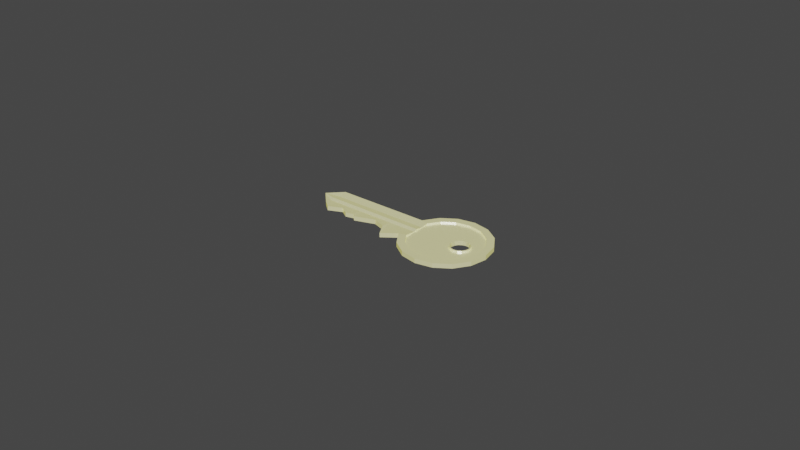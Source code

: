 # Source: key.blend  (saved by Blender 2.92.15; exported with 4.5.12 LTS)
import bpy
from mathutils import Matrix  # noqa: F401  (used for matrix-valued properties, if any)

bpy.ops.wm.read_factory_settings(use_empty=True)
scene = bpy.context.scene
scene.name = 'Scene'

# ---- collections
col_collection = bpy.data.collections.new('Collection'); scene.collection.children.link(col_collection)

# ---- materials (node trees are filled in below, after node groups)
mat_material_001 = bpy.data.materials.new('Material.001')
mat_material_001.use_transparent_shadow = False

# ---- material node trees
mat_material_001.use_nodes = True; mat_material_001.node_tree.nodes.clear()
_N = mat_material_001.node_tree.nodes; _L = mat_material_001.node_tree.links
n0 = _N.new('ShaderNodeBsdfPrincipled'); n0.name = 'Principled BSDF'; n0.location = (10, 300)
n0.distribution = 'GGX'
n0.subsurface_method = 'BURLEY'
n0.inputs[1].default_value = 0.5
n0.inputs[2].default_value = 0.3
n0.inputs[3].default_value = 1.45
n0.inputs[27].default_value = (0.1149, 0.1059, 0.0, 1.0)
n0.inputs[28].default_value = 2.5
n1 = _N.new('ShaderNodeOutputMaterial'); n1.name = 'Material Output'; n1.location = (300, 300)
_L.new(n0.outputs[0], n1.inputs[0])
n1.is_active_output = True

# ---- world
world_world = bpy.data.worlds.new('World'); scene.world = world_world
world_world.use_nodes = True; world_world.node_tree.nodes.clear()
_N = world_world.node_tree.nodes; _L = world_world.node_tree.links
n0 = _N.new('ShaderNodeOutputWorld'); n0.name = 'World Output'; n0.location = (300, 300)
n1 = _N.new('ShaderNodeBackground'); n1.name = 'Background'; n1.location = (10, 300)
n1.inputs[0].default_value = (0.05088, 0.05088, 0.05088, 1.0)
_L.new(n1.outputs[0], n0.inputs[0])
n0.is_active_output = True
world_world.color = (0.05088, 0.05088, 0.05088)
world_world.use_sun_shadow = False
world_world.sun_shadow_jitter_overblur = 0.0

# ---- meshes
me_cylinder = bpy.data.meshes.new('Cylinder')
me_cylinder.from_pydata([(-5.809e-10, 0.0249, -0.0004297), (-5.809e-10, 0.0249, 0.0004297), (0.00953, 0.02301, -0.0004235), (0.00953, 0.02301, 0.0004235), (0.01761, 0.01761, -0.0004183), (0.01761, 0.01761, 0.0004183), (0.02301, 0.00953, -0.0004148), (0.02301, 0.00953, 0.0004148), (0.0249, -1.35e-09, -0.0004136), (0.0249, -1.35e-09, 0.0004136), (0.02301, -0.00953, -0.0004148), (0.02301, -0.00953, 0.0004148), (0.01761, -0.01761, -0.0004183), (0.01761, -0.01761, 0.0004183), (0.00953, -0.02301, -0.0004235), (0.00953, -0.02301, 0.0004235), (3.717e-09, -0.0249, -0.0004297), (3.717e-09, -0.0249, 0.0004297), (-0.00953, -0.02301, -0.0004358), (-0.00953, -0.02301, 0.0004358), (-0.01761, -0.01761, -0.0004411), (-0.01761, -0.01761, 0.0004411), (-0.02272, -0.009963, -0.0004455), (-0.02272, -0.009963, 0.0004455), (-0.02272, 0.009963, -0.0004455), (-0.02272, 0.009963, 0.0004455), (-0.01761, 0.01761, -0.0004411), (-0.01761, 0.01761, 0.0004411), (-0.00953, 0.02301, -0.0004358), (-0.00953, 0.02301, 0.0004358), (-0.07221, 0.01148, -0.0015), (-0.07221, -0.01084, -0.0015), (-0.07221, 0.01148, 0.0015), (-0.07221, -0.01084, 0.0015), (-0.07794, 0.01148, 0.0015), (-0.07794, -0.00729, 0.0015), (-0.07794, 0.01148, -0.0015), (-0.07794, -0.00729, -0.0015), (-0.08721, 0.01148, 0.0015), (-0.08721, -0.01148, 0.0015), (-0.08721, -0.01148, -0.0015), (-0.08721, 0.01148, -0.0015), (-0.09251, 0.01148, -0.0015), (-0.09251, 0.01148, 0.0015), (-0.09251, -0.00729, 0.0015), (-0.09251, -0.00729, -0.0015), (-0.1022, 0.002453, 0.0012), (-0.1022, 0.002453, -0.0012), (-0.06665, -0.009421, 0.0015), (-0.06665, 0.01148, 0.0015), (-0.06665, -0.009421, -0.0015), (-0.06665, 0.01148, -0.0015), (-0.06445, -0.01148, 0.0015), (-0.06445, 0.01148, 0.0015), (-0.06445, -0.01148, -0.0015), (-0.06445, 0.01148, -0.0015), (-0.05079, -0.006722, 0.0015), (-0.05079, 0.01148, 0.0015), (-0.05079, -0.006722, -0.0015), (-0.05079, 0.01148, -0.0015), (-0.04203, -0.009705, 0.0015), (-0.04203, 0.01148, 0.0015), (-0.04203, -0.009705, -0.0015), (-0.04203, 0.01148, -0.0015), (-0.03706, -0.01851, 0.0015), (-0.03706, 0.01148, 0.0015), (-0.03706, -0.01851, -0.0015), (-0.03706, 0.01148, -0.0015), (-0.07794, 0.00492, 0.00075), (-0.02272, 0.004921, 0.0003045), (-0.02272, 0.004921, -0.0003045), (-0.07794, 0.00492, -0.00075), (-0.08721, 0.00492, 0.00075), (-0.08721, 0.00492, -0.00075), (-0.09251, 0.00492, 0.00075), (-0.09251, 0.00492, -0.00075), (-0.07221, 0.00492, -0.00075), (-0.07221, 0.00492, 0.00075), (-0.06665, 0.00492, 0.00075), (-0.06665, 0.00492, -0.00075), (-0.06445, 0.00492, -0.00075), (-0.06445, 0.00492, 0.00075), (-0.05079, 0.00492, 0.00075), (-0.05079, 0.00492, -0.00075), (-0.04203, 0.00492, -0.00075), (-0.04203, 0.00492, 0.00075), (-0.03706, 0.00492, 0.00075), (-0.03706, 0.00492, -0.00075), (-0.07794, -0.002619, 0.00075), (-0.02272, -0.002621, -0.0003045), (-0.08721, -0.002619, 0.00075), (-0.09251, -0.002619, 0.00075), (-0.07221, -0.002619, 0.00075), (-0.06665, -0.002619, 0.00075), (-0.06445, -0.002619, 0.00075), (-0.05079, -0.002619, 0.00075), (-0.04203, -0.002619, 0.00075), (-0.03706, -0.002619, 0.00075), (-0.02272, -0.002621, 0.0003045), (-0.07794, -0.002619, -0.00075), (-0.08721, -0.002619, -0.00075), (-0.09251, -0.002619, -0.00075), (-0.07221, -0.002619, -0.00075), (-0.06665, -0.002619, -0.00075), (-0.06445, -0.002619, -0.00075), (-0.05079, -0.002619, -0.00075), (-0.04203, -0.002619, -0.00075), (-0.03706, -0.002619, -0.00075), (-0.02272, 7.118e-05, -0.0004455), (-0.07794, 7.216e-05, -0.0015), (-0.08721, 7.216e-05, -0.0015), (-0.09251, 7.216e-05, -0.0015), (-0.07221, 7.216e-05, -0.0015), (-0.06665, 7.216e-05, -0.0015), (-0.06445, 7.216e-05, -0.0015), (-0.05079, 7.216e-05, -0.0015), (-0.04203, 7.216e-05, -0.0015), (-0.03706, 7.216e-05, -0.0015), (-0.07794, 7.216e-05, 0.0015), (-0.02272, 7.118e-05, 0.0004455), (-0.08721, 7.216e-05, 0.0015), (-0.09251, 7.216e-05, 0.0015), (-0.07221, 7.216e-05, 0.0015), (-0.06665, 7.216e-05, 0.0015), (-0.06445, 7.216e-05, 0.0015), (-0.05079, 7.216e-05, 0.0015), (-0.04203, 7.216e-05, 0.0015), (-0.03706, 7.216e-05, 0.0015), (0.01148, 0.02772, 0.0015), (0.0, 0.03, 0.0015), (0.02121, 0.02121, 0.0015), (0.02772, 0.01148, 0.0015), (0.03, -1.311e-09, 0.0015), (0.02772, -0.01148, 0.0015), (0.02121, -0.02121, 0.0015), (0.01148, -0.02772, 0.0015), (4.53e-09, -0.03, 0.0015), (-0.01148, -0.02772, 0.0015), (-0.02121, -0.02121, 0.0015), (-0.02772, -0.01148, 0.0015), (-0.02772, -0.002619, 0.00075), (-0.02121, 0.02121, 0.0015), (-0.02772, 0.01148, 0.0015), (-0.01148, 0.02772, 0.0015), (-0.02772, 0.00492, 0.00075), (-0.02772, 7.216e-05, 0.0015), (0.0, 0.03, -0.0015), (0.01148, 0.02772, -0.0015), (0.02121, 0.02121, -0.0015), (0.02772, 0.01148, -0.0015), (0.03, -1.311e-09, -0.0015), (0.02772, -0.01148, -0.0015), (0.02121, -0.02121, -0.0015), (0.01148, -0.02772, -0.0015), (4.53e-09, -0.03, -0.0015), (-0.01148, -0.02772, -0.0015), (-0.02121, -0.02121, -0.0015), (-0.02772, -0.01148, -0.0015), (-0.02772, 0.00492, -0.00075), (-0.02772, 0.01148, -0.0015), (-0.02121, 0.02121, -0.0015), (-0.01148, 0.02772, -0.0015), (-0.02772, 7.216e-05, -0.0015), (-0.02772, -0.002619, -0.00075), (-5.809e-10, 0.0249, -0.0015), (0.00953, 0.02301, -0.001494), (0.01761, 0.01761, -0.001489), (0.02301, 0.00953, -0.001485), (0.0249, -1.35e-09, -0.001484), (0.02301, -0.00953, -0.001485), (0.01761, -0.01761, -0.001489), (0.00953, -0.02301, -0.001494), (3.717e-09, -0.0249, -0.0015), (-0.00953, -0.02301, -0.001506), (-0.01761, -0.01761, -0.001511), (-0.02272, -0.009963, -0.001516), (-0.02272, 0.004921, -0.0007658), (-0.02272, 0.009963, -0.001516), (-0.01761, 0.01761, -0.001511), (-0.00953, 0.02301, -0.001506), (-0.02272, 7.118e-05, -0.001516), (-0.02272, -0.002621, -0.0007658), (0.00953, 0.02301, 0.001494), (-5.809e-10, 0.0249, 0.0015), (0.01761, 0.01761, 0.001489), (0.02301, 0.00953, 0.001485), (0.0249, -1.35e-09, 0.001484), (0.02301, -0.00953, 0.001485), (0.01761, -0.01761, 0.001489), (0.00953, -0.02301, 0.001494), (3.717e-09, -0.0249, 0.0015), (-0.00953, -0.02301, 0.001506), (-0.01761, -0.01761, 0.001511), (-0.02272, -0.009963, 0.001516), (-0.02272, -0.002621, 0.0007658), (-0.01761, 0.01761, 0.001511), (-0.02272, 0.009963, 0.001516), (-0.00953, 0.02301, 0.001506), (-0.02272, 0.004921, 0.0007658), (-0.02272, 7.118e-05, 0.001516), (0.01093, 0.007035, -0.0004229), (0.01093, 0.007035, 0.0004229), (0.01362, 0.006499, -0.0004211), (0.01362, 0.006499, 0.0004211), (0.0159, 0.004974, -0.0004196), (0.0159, 0.004974, 0.0004196), (0.01743, 0.002692, -0.0004186), (0.01743, 0.002692, 0.0004186), (0.01796, -3.075e-10, -0.0004182), (0.01796, -3.075e-10, 0.0004182), (0.01743, -0.002692, -0.0004186), (0.01743, -0.002692, 0.0004186), (0.0159, -0.004974, -0.0004196), (0.0159, -0.004974, 0.0004196), (0.01362, -0.006499, -0.0004211), (0.01362, -0.006499, 0.0004211), (0.01093, -0.007035, -0.0004229), (0.01093, -0.007035, 0.0004229), (0.008234, -0.006499, -0.0004247), (0.008234, -0.006499, 0.0004247), (0.005952, -0.004974, -0.0004263), (0.005952, -0.004974, 0.0004263), (0.004427, -0.002692, -0.0004273), (0.004427, -0.002692, 0.0004273), (0.003891, 8.389e-11, -0.0004277), (0.003891, 8.389e-11, 0.0004277), (0.004427, 0.002692, -0.0004273), (0.004427, 0.002692, 0.0004273), (0.005952, 0.004974, -0.0004263), (0.005952, 0.004974, 0.0004263), (0.008234, 0.006499, -0.0004247), (0.008234, 0.006499, 0.0004247), (0.01093, 0.006335, -0.0004229), (0.01093, 0.006335, 0.0004229), (0.01335, 0.005853, -0.0004211), (0.01335, 0.005853, 0.0004211), (0.01541, 0.004479, -0.0004196), (0.01541, 0.004479, 0.0004196), (0.01678, 0.002424, -0.0004186), (0.01678, 0.002424, 0.0004186), (0.01726, -3.143e-10, -0.0004182), (0.01726, -3.143e-10, 0.0004182), (0.01678, -0.002424, -0.0004186), (0.01678, -0.002424, 0.0004186), (0.01541, -0.004479, -0.0004196), (0.01541, -0.004479, 0.0004196), (0.01335, -0.005853, -0.0004211), (0.01335, -0.005853, 0.0004211), (0.01093, -0.006335, -0.0004229), (0.01093, -0.006335, 0.0004229), (0.008502, -0.005853, -0.0004247), (0.008502, -0.005853, 0.0004247), (0.006447, -0.004479, -0.0004263), (0.006447, -0.004479, 0.0004263), (0.005073, -0.002424, -0.0004273), (0.005073, -0.002424, 0.0004273), (0.004591, 2.295e-11, -0.0004277), (0.004591, 2.295e-11, 0.0004277), (0.005073, 0.002424, -0.0004273), (0.005073, 0.002424, 0.0004273), (0.006447, 0.004479, -0.0004263), (0.006447, 0.004479, 0.0004263), (0.008502, 0.005853, -0.0004247), (0.008502, 0.005853, 0.0004247), (0.01093, 0.007035, 0.001493), (0.01362, 0.006499, 0.001491), (0.0159, 0.004974, 0.00149), (0.01743, 0.002692, 0.001489), (0.01796, -3.238e-10, 0.001489), (0.01743, -0.002692, 0.001489), (0.0159, -0.004974, 0.00149), (0.01362, -0.006499, 0.001491), (0.01093, -0.007035, 0.001493), (0.008234, -0.006499, 0.001495), (0.005952, -0.004974, 0.001497), (0.004427, -0.002692, 0.001498), (0.003892, 6.761e-11, 0.001498), (0.004427, 0.002692, 0.001498), (0.005952, 0.004974, 0.001497), (0.008234, 0.006499, 0.001495), (0.01093, 0.006335, 0.001493), (0.01335, 0.005853, 0.001491), (0.01541, 0.004479, 0.00149), (0.01678, 0.002424, 0.001489), (0.01726, -3.305e-10, 0.001489), (0.01678, -0.002424, 0.001489), (0.01541, -0.004479, 0.00149), (0.01335, -0.005853, 0.001491), (0.01093, -0.006335, 0.001493), (0.008502, -0.005853, 0.001495), (0.006447, -0.004479, 0.001497), (0.005074, -0.002424, 0.001498), (0.004592, 6.67e-12, 0.001498), (0.005074, 0.002424, 0.001498), (0.006447, 0.004479, 0.001497), (0.008502, 0.005853, 0.001495), (0.01093, 0.007035, -0.001493), (0.01362, 0.006499, -0.001491), (0.0159, 0.004974, -0.00149), (0.01743, 0.002692, -0.001489), (0.01796, -3.243e-10, -0.001489), (0.01743, -0.002692, -0.001489), (0.0159, -0.004974, -0.00149), (0.01362, -0.006499, -0.001491), (0.01093, -0.007035, -0.001493), (0.008234, -0.006499, -0.001495), (0.005952, -0.004974, -0.001497), (0.004427, -0.002692, -0.001498), (0.003892, 6.707e-11, -0.001498), (0.004427, 0.002692, -0.001498), (0.005952, 0.004974, -0.001497), (0.008234, 0.006499, -0.001495), (0.01093, 0.006335, -0.001493), (0.01335, 0.005853, -0.001491), (0.01541, 0.004479, -0.00149), (0.01678, 0.002424, -0.001489), (0.01726, -3.311e-10, -0.001489), (0.01678, -0.002424, -0.001489), (0.01541, -0.004479, -0.00149), (0.01335, -0.005853, -0.001491), (0.01093, -0.006335, -0.001493), (0.008502, -0.005853, -0.001495), (0.006447, -0.004479, -0.001497), (0.005074, -0.002424, -0.001498), (0.004592, 6.127e-12, -0.001498), (0.005074, 0.002424, -0.001498), (0.006447, 0.004479, -0.001497), (0.008502, 0.005853, -0.001495)], [], [(146, 129, 128, 147), (147, 128, 130, 148), (148, 130, 131, 149), (149, 131, 132, 150), (150, 132, 133, 151), (151, 133, 134, 152), (152, 134, 135, 153), (153, 135, 136, 154), (154, 136, 137, 155), (155, 137, 138, 156), (156, 138, 139, 157), (34, 36, 41, 38), (37, 35, 39, 40), (159, 142, 141, 160), (160, 141, 143, 161), (161, 143, 129, 146), (72, 38, 43, 74), (100, 40, 45, 101), (38, 41, 42, 43), (45, 44, 46, 47), (74, 43, 46), (101, 45, 47), (43, 42, 47, 46), (40, 39, 44, 45), (99, 37, 40, 100), (68, 34, 38, 72), (77, 32, 34, 68), (102, 31, 37, 99), (31, 33, 35, 37), (32, 30, 36, 34), (49, 51, 30, 32), (50, 48, 33, 31), (103, 50, 31, 102), (78, 49, 32, 77), (81, 53, 49, 78), (104, 54, 50, 103), (54, 52, 48, 50), (53, 55, 51, 49), (57, 59, 55, 53), (58, 56, 52, 54), (105, 58, 54, 104), (82, 57, 53, 81), (85, 61, 57, 82), (106, 62, 58, 105), (62, 60, 56, 58), (61, 63, 59, 57), (65, 67, 63, 61), (66, 64, 60, 62), (107, 66, 62, 106), (86, 65, 61, 85), (144, 142, 65, 86), (163, 157, 66, 107), (157, 139, 64, 66), (142, 159, 67, 65), (159, 158, 87, 67), (145, 144, 86, 127), (127, 86, 85, 126), (67, 87, 84, 63), (63, 84, 83, 59), (126, 85, 82, 125), (125, 82, 81, 124), (59, 83, 80, 55), (55, 80, 79, 51), (124, 81, 78, 123), (123, 78, 77, 122), (51, 79, 76, 30), (30, 76, 71, 36), (122, 77, 68, 118), (118, 68, 72, 120), (36, 71, 73, 41), (42, 75, 47), (121, 74, 46), (41, 73, 75, 42), (120, 72, 74, 121), (39, 90, 91, 44), (44, 91, 46), (35, 88, 90, 39), (33, 92, 88, 35), (48, 93, 92, 33), (52, 94, 93, 48), (56, 95, 94, 52), (60, 96, 95, 56), (64, 97, 96, 60), (139, 140, 97, 64), (162, 163, 107, 117), (117, 107, 106, 116), (116, 106, 105, 115), (115, 105, 104, 114), (114, 104, 103, 113), (113, 103, 102, 112), (112, 102, 99, 109), (109, 99, 100, 110), (111, 101, 47), (110, 100, 101, 111), (73, 110, 111, 75), (75, 111, 47), (71, 109, 110, 73), (76, 112, 109, 71), (79, 113, 112, 76), (80, 114, 113, 79), (83, 115, 114, 80), (84, 116, 115, 83), (87, 117, 116, 84), (158, 162, 117, 87), (90, 120, 121, 91), (91, 121, 46), (88, 118, 120, 90), (92, 122, 118, 88), (93, 123, 122, 92), (94, 124, 123, 93), (95, 125, 124, 94), (96, 126, 125, 95), (97, 127, 126, 96), (140, 145, 127, 97), (183, 182, 128, 129), (182, 184, 130, 128), (184, 185, 131, 130), (185, 186, 132, 131), (186, 187, 133, 132), (187, 188, 134, 133), (188, 189, 135, 134), (189, 190, 136, 135), (190, 191, 137, 136), (191, 192, 138, 137), (192, 193, 139, 138), (193, 194, 140, 139), (196, 195, 141, 142), (195, 197, 143, 141), (197, 183, 129, 143), (198, 196, 142, 144), (194, 199, 145, 140), (199, 198, 144, 145), (165, 164, 146, 147), (166, 165, 147, 148), (167, 166, 148, 149), (168, 167, 149, 150), (169, 168, 150, 151), (170, 169, 151, 152), (171, 170, 152, 153), (172, 171, 153, 154), (173, 172, 154, 155), (174, 173, 155, 156), (175, 174, 156, 157), (177, 176, 158, 159), (178, 177, 159, 160), (179, 178, 160, 161), (164, 179, 161, 146), (176, 180, 162, 158), (181, 175, 157, 163), (180, 181, 163, 162), (2, 0, 164, 165), (4, 2, 165, 166), (6, 4, 166, 167), (8, 6, 167, 168), (10, 8, 168, 169), (12, 10, 169, 170), (14, 12, 170, 171), (16, 14, 171, 172), (18, 16, 172, 173), (20, 18, 173, 174), (22, 20, 174, 175), (24, 69, 176, 177), (26, 24, 177, 178), (28, 26, 178, 179), (0, 28, 179, 164), (69, 108, 180, 176), (98, 22, 175, 181), (108, 98, 181, 180), (1, 3, 182, 183), (3, 5, 184, 182), (5, 7, 185, 184), (7, 9, 186, 185), (9, 11, 187, 186), (11, 13, 188, 187), (13, 15, 189, 188), (15, 17, 190, 189), (17, 19, 191, 190), (19, 21, 192, 191), (21, 23, 193, 192), (23, 89, 194, 193), (25, 27, 195, 196), (27, 29, 197, 195), (29, 1, 183, 197), (70, 25, 196, 198), (89, 119, 199, 194), (119, 70, 198, 199), (254, 252, 322, 323), (261, 263, 295, 294), (229, 227, 277, 278), (211, 209, 268, 269), (203, 201, 264, 265), (251, 253, 290, 289), (236, 234, 313, 314), (252, 250, 321, 322), (234, 232, 312, 313), (244, 242, 317, 318), (226, 228, 310, 309), (219, 217, 272, 273), (259, 261, 294, 293), (208, 210, 301, 300), (241, 243, 285, 284), (233, 235, 281, 280), (205, 7, 5, 3, 1, 29, 27, 25, 70, 119, 89, 23, 21, 19, 17, 15, 13, 11, 9, 209, 211, 213, 215, 217, 219, 221, 223, 225, 227, 229, 231, 201, 203), (209, 9, 7, 205, 207), (204, 6, 8, 208, 206), (8, 10, 12, 14, 16, 18, 20, 22, 98, 108, 69, 24, 26, 28, 0, 2, 4, 6, 204, 202, 200, 230, 228, 226, 224, 222, 220, 218, 216, 214, 212, 210, 208), (234, 235, 233, 232), (235, 234, 236, 237), (236, 238, 239, 237), (240, 241, 239, 238), (240, 242, 243, 241), (242, 244, 245, 243), (244, 246, 247, 245), (248, 249, 247, 246), (248, 250, 251, 249), (252, 253, 251, 250), (253, 252, 254, 255), (255, 254, 256, 257), (258, 259, 257, 256), (259, 258, 260, 261), (262, 263, 261, 260), (263, 262, 232, 233), (224, 226, 309, 308), (206, 208, 300, 299), (249, 251, 289, 288), (216, 218, 305, 304), (260, 258, 325, 326), (227, 225, 276, 277), (242, 240, 316, 317), (214, 216, 304, 303), (258, 256, 324, 325), (209, 207, 267, 268), (217, 215, 271, 272), (257, 259, 293, 292), (240, 238, 315, 316), (250, 248, 320, 321), (239, 241, 284, 283), (225, 223, 275, 276), (274, 273, 289, 290), (278, 277, 293, 294), (269, 268, 284, 285), (265, 264, 280, 281), (273, 272, 288, 289), (277, 276, 292, 293), (268, 267, 283, 284), (272, 271, 287, 288), (276, 275, 291, 292), (279, 278, 294, 295), (270, 269, 285, 286), (266, 265, 281, 282), (275, 274, 290, 291), (264, 279, 295, 280), (271, 270, 286, 287), (267, 266, 282, 283), (221, 219, 273, 274), (243, 245, 286, 285), (231, 229, 278, 279), (235, 237, 282, 281), (253, 255, 291, 290), (213, 211, 269, 270), (263, 233, 280, 295), (245, 247, 287, 286), (205, 203, 265, 266), (223, 221, 274, 275), (201, 231, 279, 264), (237, 239, 283, 282), (255, 257, 292, 291), (215, 213, 270, 271), (247, 249, 288, 287), (207, 205, 266, 267), (301, 302, 318, 317), (309, 310, 326, 325), (300, 301, 317, 316), (308, 309, 325, 324), (299, 300, 316, 315), (304, 305, 321, 320), (303, 304, 320, 319), (296, 297, 313, 312), (305, 306, 322, 321), (297, 298, 314, 313), (306, 307, 323, 322), (310, 311, 327, 326), (302, 303, 319, 318), (311, 296, 312, 327), (298, 299, 315, 314), (307, 308, 324, 323), (210, 212, 302, 301), (200, 202, 297, 296), (262, 260, 326, 327), (218, 220, 306, 305), (246, 244, 318, 319), (202, 204, 298, 297), (232, 262, 327, 312), (220, 222, 307, 306), (228, 230, 311, 310), (238, 236, 314, 315), (256, 254, 323, 324), (212, 214, 303, 302), (230, 200, 296, 311), (204, 206, 299, 298), (222, 224, 308, 307), (248, 246, 319, 320)])
_uv = me_cylinder.uv_layers.new(name='UVMap')
_uv.uv.foreach_set('vector', [1.0, 0.5, 1.0, 1.0, 0.9375, 1.0, 0.9375, 0.5, 0.9375, 0.5, 0.9375, 1.0, 0.875, 1.0, 0.875, 0.5, 0.875, 0.5, 0.875, 1.0, 0.8125, 1.0, 0.8125, 0.5, 0.8125, 0.5, 0.8125, 1.0, 0.75, 1.0, 0.75, 0.5, 0.75, 0.5, 0.75, 1.0, 0.6875, 1.0, 0.6875, 0.5, 0.6875, 0.5, 0.6875, 1.0, 0.625, 1.0, 0.625, 0.5, 0.625, 0.5, 0.625, 1.0, 0.5625, 1.0, 0.5625, 0.5, 0.5625, 0.5, 0.5625, 1.0, 0.5, 1.0, 0.5, 0.5, 0.5, 0.5, 0.5, 1.0, 0.4375, 1.0, 0.4375, 0.5, 0.4375, 0.5, 0.4375, 1.0, 0.375, 1.0, 0.375, 0.5, 0.375, 0.5, 0.375, 1.0, 0.3125, 1.0, 0.3125, 0.5, 0.1875, 1.0, 0.1875, 0.5, 0.1875, 0.5, 0.1875, 1.0, 0.3125, 0.5, 0.3125, 1.0, 0.3125, 1.0, 0.3125, 0.5, 0.1875, 0.5, 0.1875, 1.0, 0.125, 1.0, 0.125, 0.5, 0.125, 0.5, 0.125, 1.0, 0.0625, 1.0, 0.0625, 0.5, 0.0625, 0.5, 0.0625, 1.0, 0.0, 1.0, 0.0, 0.5, 0.02827, 0.2894, 0.02827, 0.3418, 0.02827, 0.3418, 0.02827, 0.2894, 0.5283, 0.1972, 0.5283, 0.1582, 0.5283, 0.1582, 0.5281, 0.1964, 0.1875, 1.0, 0.1875, 0.5, 0.1875, 0.5, 0.1875, 1.0, 0.3125, 0.5, 0.3125, 1.0, 0.3125, 1.0, 0.3125, 0.5, 0.02827, 0.2894, 0.02827, 0.3418, 0.02827, 0.2894, 0.5281, 0.1964, 0.5283, 0.1582, 0.5268, 0.1912, 0.1875, 1.0, 0.1875, 0.5, 0.1875, 0.5, 0.1875, 1.0, 0.3125, 0.5, 0.3125, 1.0, 0.3125, 1.0, 0.3125, 0.5, 0.5283, 0.1972, 0.5283, 0.1582, 0.5283, 0.1582, 0.5283, 0.1972, 0.02827, 0.2894, 0.02827, 0.3418, 0.02827, 0.3418, 0.02827, 0.2894, 0.02827, 0.2894, 0.02827, 0.3418, 0.02827, 0.3418, 0.02827, 0.2894, 0.5283, 0.1972, 0.5283, 0.1582, 0.5283, 0.1582, 0.5283, 0.1972, 0.3125, 0.5, 0.3125, 1.0, 0.3125, 1.0, 0.3125, 0.5, 0.1875, 1.0, 0.1875, 0.5, 0.1875, 0.5, 0.1875, 1.0, 0.1875, 1.0, 0.1875, 0.5, 0.1875, 0.5, 0.1875, 1.0, 0.3125, 0.5, 0.3125, 1.0, 0.3125, 1.0, 0.3125, 0.5, 0.5283, 0.1972, 0.5283, 0.1582, 0.5283, 0.1582, 0.5283, 0.1972, 0.02827, 0.2894, 0.02827, 0.3418, 0.02827, 0.3418, 0.02827, 0.2894, 0.02827, 0.2894, 0.02827, 0.3418, 0.02827, 0.3418, 0.02827, 0.2894, 0.5283, 0.1972, 0.5283, 0.1582, 0.5283, 0.1582, 0.5283, 0.1972, 0.3125, 0.5, 0.3125, 1.0, 0.3125, 1.0, 0.3125, 0.5, 0.1875, 1.0, 0.1875, 0.5, 0.1875, 0.5, 0.1875, 1.0, 0.1875, 1.0, 0.1875, 0.5, 0.1875, 0.5, 0.1875, 1.0, 0.3125, 0.5, 0.3125, 1.0, 0.3125, 1.0, 0.3125, 0.5, 0.5283, 0.1972, 0.5283, 0.1582, 0.5283, 0.1582, 0.5283, 0.1972, 0.02827, 0.2894, 0.02827, 0.3418, 0.02827, 0.3418, 0.02827, 0.2894, 0.02827, 0.2894, 0.02827, 0.3418, 0.02827, 0.3418, 0.02827, 0.2894, 0.5283, 0.1972, 0.5283, 0.1582, 0.5283, 0.1582, 0.5283, 0.1972, 0.3125, 0.5, 0.3125, 1.0, 0.3125, 1.0, 0.3125, 0.5, 0.1875, 1.0, 0.1875, 0.5, 0.1875, 0.5, 0.1875, 1.0, 0.1875, 1.0, 0.1875, 0.5, 0.1875, 0.5, 0.1875, 1.0, 0.3125, 0.5, 0.3125, 1.0, 0.3125, 1.0, 0.3125, 0.5, 0.5283, 0.1972, 0.5283, 0.1582, 0.5283, 0.1582, 0.5283, 0.1972, 0.02827, 0.2894, 0.02827, 0.3418, 0.02827, 0.3418, 0.02827, 0.2894, 0.02827, 0.2894, 0.02827, 0.3418, 0.02827, 0.3418, 0.02827, 0.2894, 0.5283, 0.1972, 0.5283, 0.1582, 0.5283, 0.1582, 0.5283, 0.1972, 0.3125, 0.5, 0.3125, 1.0, 0.3125, 1.0, 0.3125, 0.5, 0.1875, 1.0, 0.1875, 0.5, 0.1875, 0.5, 0.1875, 1.0, 0.5283, 0.3418, 0.5283, 0.2894, 0.5283, 0.2894, 0.5283, 0.3418, 0.02827, 0.2506, 0.02827, 0.2894, 0.02827, 0.2894, 0.02827, 0.2506, 0.02827, 0.2506, 0.02827, 0.2894, 0.02827, 0.2894, 0.02827, 0.2506, 0.5283, 0.3418, 0.5283, 0.2894, 0.5283, 0.2894, 0.5283, 0.3418, 0.5283, 0.3418, 0.5283, 0.2894, 0.5283, 0.2894, 0.5283, 0.3418, 0.02827, 0.2506, 0.02827, 0.2894, 0.02827, 0.2894, 0.02827, 0.2506, 0.02827, 0.2506, 0.02827, 0.2894, 0.02827, 0.2894, 0.02827, 0.2506, 0.5283, 0.3418, 0.5283, 0.2894, 0.5283, 0.2894, 0.5283, 0.3418, 0.5283, 0.3418, 0.5283, 0.2894, 0.5283, 0.2894, 0.5283, 0.3418, 0.02827, 0.2506, 0.02827, 0.2894, 0.02827, 0.2894, 0.02827, 0.2506, 0.02827, 0.2506, 0.02827, 0.2894, 0.02827, 0.2894, 0.02827, 0.2506, 0.5283, 0.3418, 0.5283, 0.2894, 0.5283, 0.2894, 0.5283, 0.3418, 0.5283, 0.3418, 0.5283, 0.2894, 0.5283, 0.2894, 0.5283, 0.3418, 0.02827, 0.2506, 0.02827, 0.2894, 0.02827, 0.2894, 0.02827, 0.2506, 0.02827, 0.2506, 0.02827, 0.2894, 0.02827, 0.2894, 0.02827, 0.2506, 0.5283, 0.3418, 0.5283, 0.2894, 0.5283, 0.2894, 0.5283, 0.3418, 0.5283, 0.3418, 0.5283, 0.2894, 0.5283, 0.3418, 0.02827, 0.2506, 0.02827, 0.2894, 0.02827, 0.2506, 0.5283, 0.3418, 0.5283, 0.2894, 0.5283, 0.2894, 0.5283, 0.3418, 0.02827, 0.2506, 0.02827, 0.2894, 0.02827, 0.2894, 0.02827, 0.2506, 0.02827, 0.1582, 0.02827, 0.1972, 0.02827, 0.1972, 0.02827, 0.1582, 0.02827, 0.1582, 0.02827, 0.1972, 0.02827, 0.1582, 0.02827, 0.1582, 0.02827, 0.1972, 0.02827, 0.1972, 0.02827, 0.1582, 0.02827, 0.1582, 0.02827, 0.1972, 0.02827, 0.1972, 0.02827, 0.1582, 0.02827, 0.1582, 0.02827, 0.1972, 0.02827, 0.1972, 0.02827, 0.1582, 0.02827, 0.1582, 0.02827, 0.1972, 0.02827, 0.1972, 0.02827, 0.1582, 0.02827, 0.1582, 0.02827, 0.1972, 0.02827, 0.1972, 0.02827, 0.1582, 0.02827, 0.1582, 0.02827, 0.1972, 0.02827, 0.1972, 0.02827, 0.1582, 0.02827, 0.1582, 0.02827, 0.1972, 0.02827, 0.1972, 0.02827, 0.1582, 0.02827, 0.1582, 0.02827, 0.1972, 0.02827, 0.1972, 0.02827, 0.1582, 0.5283, 0.2506, 0.5283, 0.1972, 0.5283, 0.1972, 0.5283, 0.2506, 0.5283, 0.2506, 0.5283, 0.1972, 0.5283, 0.1972, 0.5283, 0.2506, 0.5283, 0.2506, 0.5283, 0.1972, 0.5283, 0.1972, 0.5283, 0.2506, 0.5283, 0.2506, 0.5283, 0.1972, 0.5283, 0.1972, 0.5283, 0.2506, 0.5283, 0.2506, 0.5283, 0.1972, 0.5283, 0.1972, 0.5283, 0.2506, 0.5283, 0.2506, 0.5283, 0.1972, 0.5283, 0.1972, 0.5283, 0.2506, 0.5283, 0.2506, 0.5283, 0.1972, 0.5283, 0.1972, 0.5283, 0.2506, 0.5283, 0.2506, 0.5283, 0.1972, 0.5283, 0.1972, 0.5283, 0.2506, 0.5283, 0.2505, 0.5281, 0.1964, 0.5321, 0.2665, 0.5283, 0.2506, 0.5283, 0.1972, 0.5281, 0.1964, 0.5283, 0.2505, 0.5283, 0.2894, 0.5283, 0.2506, 0.5283, 0.2505, 0.5283, 0.2894, 0.5283, 0.2894, 0.5283, 0.2505, 0.5347, 0.3158, 0.5283, 0.2894, 0.5283, 0.2506, 0.5283, 0.2506, 0.5283, 0.2894, 0.5283, 0.2894, 0.5283, 0.2506, 0.5283, 0.2506, 0.5283, 0.2894, 0.5283, 0.2894, 0.5283, 0.2506, 0.5283, 0.2506, 0.5283, 0.2894, 0.5283, 0.2894, 0.5283, 0.2506, 0.5283, 0.2506, 0.5283, 0.2894, 0.5283, 0.2894, 0.5283, 0.2506, 0.5283, 0.2506, 0.5283, 0.2894, 0.5283, 0.2894, 0.5283, 0.2506, 0.5283, 0.2506, 0.5283, 0.2894, 0.5283, 0.2894, 0.5283, 0.2506, 0.5283, 0.2506, 0.5283, 0.2894, 0.5283, 0.2894, 0.5283, 0.2506, 0.5283, 0.2506, 0.5283, 0.2894, 0.02827, 0.1972, 0.02827, 0.2506, 0.02827, 0.2506, 0.02827, 0.1972, 0.02827, 0.1972, 0.02827, 0.2506, 0.02827, 0.1972, 0.02827, 0.1972, 0.02827, 0.2506, 0.02827, 0.2506, 0.02827, 0.1972, 0.02827, 0.1972, 0.02827, 0.2506, 0.02827, 0.2506, 0.02827, 0.1972, 0.02827, 0.1972, 0.02827, 0.2506, 0.02827, 0.2506, 0.02827, 0.1972, 0.02827, 0.1972, 0.02827, 0.2506, 0.02827, 0.2506, 0.02827, 0.1972, 0.02827, 0.1972, 0.02827, 0.2506, 0.02827, 0.2506, 0.02827, 0.1972, 0.02827, 0.1972, 0.02827, 0.2506, 0.02827, 0.2506, 0.02827, 0.1972, 0.02827, 0.1972, 0.02827, 0.2506, 0.02827, 0.2506, 0.02827, 0.1972, 0.02827, 0.1972, 0.02827, 0.2506, 0.02827, 0.2506, 0.02827, 0.1972, 0.25, 0.4491, 0.3262, 0.4339, 0.3418, 0.4717, 0.25, 0.49, 0.3262, 0.4339, 0.3909, 0.3908, 0.4197, 0.4197, 0.3418, 0.4717, 0.3909, 0.3908, 0.4341, 0.3261, 0.4717, 0.3418, 0.4197, 0.4197, 0.4341, 0.3261, 0.4492, 0.2499, 0.49, 0.25, 0.4717, 0.3418, 0.4492, 0.2499, 0.4341, 0.1736, 0.4717, 0.1582, 0.49, 0.25, 0.4341, 0.1736, 0.3909, 0.109, 0.4197, 0.08029, 0.4717, 0.1582, 0.3909, 0.109, 0.3262, 0.06578, 0.3418, 0.02827, 0.4197, 0.08029, 0.3262, 0.06578, 0.25, 0.05056, 0.25, 0.01, 0.3418, 0.02827, 0.25, 0.05056, 0.1738, 0.0656, 0.1582, 0.02827, 0.25, 0.01, 0.1738, 0.0656, 0.1091, 0.1083, 0.08029, 0.08029, 0.1582, 0.02827, 0.1091, 0.1083, 0.06827, 0.1654, 0.02827, 0.1582, 0.08029, 0.08029, 0.06827, 0.1654, 0.06826, 0.2186, 0.02827, 0.1972, 0.02827, 0.1582, 0.06827, 0.3292, 0.1091, 0.3906, 0.08029, 0.4197, 0.02827, 0.3418, 0.1091, 0.3906, 0.1738, 0.4339, 0.1582, 0.4717, 0.08029, 0.4197, 0.1738, 0.4339, 0.25, 0.4491, 0.25, 0.49, 0.1582, 0.4717, 0.06826, 0.2877, 0.06827, 0.3292, 0.02827, 0.3418, 0.02827, 0.2894, 0.06826, 0.2186, 0.06828, 0.244, 0.02827, 0.2506, 0.02827, 0.1972, 0.06828, 0.244, 0.06826, 0.2877, 0.02827, 0.2894, 0.02827, 0.2506, 0.8262, 0.4339, 0.75, 0.4491, 0.75, 0.49, 0.8418, 0.4717, 0.8909, 0.3908, 0.8262, 0.4339, 0.8418, 0.4717, 0.9197, 0.4197, 0.9341, 0.3261, 0.8909, 0.3908, 0.9197, 0.4197, 0.9717, 0.3418, 0.9492, 0.2499, 0.9341, 0.3261, 0.9717, 0.3418, 0.99, 0.25, 0.9341, 0.1736, 0.9492, 0.2499, 0.99, 0.25, 0.9717, 0.1582, 0.8909, 0.109, 0.9341, 0.1736, 0.9717, 0.1582, 0.9197, 0.08029, 0.8262, 0.06578, 0.8909, 0.109, 0.9197, 0.08029, 0.8418, 0.02827, 0.75, 0.05056, 0.8262, 0.06578, 0.8418, 0.02827, 0.75, 0.01, 0.6738, 0.0656, 0.75, 0.05056, 0.75, 0.01, 0.6582, 0.02827, 0.6091, 0.1083, 0.6738, 0.0656, 0.6582, 0.02827, 0.5803, 0.08029, 0.5683, 0.1654, 0.6091, 0.1083, 0.5803, 0.08029, 0.5283, 0.1582, 0.5683, 0.3292, 0.5683, 0.2877, 0.5283, 0.2894, 0.5283, 0.3418, 0.6091, 0.3906, 0.5683, 0.3292, 0.5283, 0.3418, 0.5803, 0.4197, 0.6738, 0.4339, 0.6091, 0.3906, 0.5803, 0.4197, 0.6582, 0.4717, 0.75, 0.4491, 0.6738, 0.4339, 0.6582, 0.4717, 0.75, 0.49, 0.5683, 0.2877, 0.5683, 0.244, 0.5283, 0.2506, 0.5283, 0.2894, 0.5683, 0.2186, 0.5683, 0.1654, 0.5283, 0.1582, 0.5283, 0.1972, 0.5683, 0.244, 0.5683, 0.2186, 0.5283, 0.1972, 0.5283, 0.2506, 0.8262, 0.4339, 0.75, 0.4491, 0.75, 0.4491, 0.8262, 0.4339, 0.8909, 0.3908, 0.8262, 0.4339, 0.8262, 0.4339, 0.8909, 0.3908, 0.9341, 0.3261, 0.8909, 0.3908, 0.8909, 0.3908, 0.9341, 0.3261, 0.9492, 0.2499, 0.9341, 0.3261, 0.9341, 0.3261, 0.9492, 0.2499, 0.9341, 0.1736, 0.9492, 0.2499, 0.9492, 0.2499, 0.9341, 0.1736, 0.8909, 0.109, 0.9341, 0.1736, 0.9341, 0.1736, 0.8909, 0.109, 0.8262, 0.06578, 0.8909, 0.109, 0.8909, 0.109, 0.8262, 0.06578, 0.75, 0.05056, 0.8262, 0.06578, 0.8262, 0.06578, 0.75, 0.05056, 0.6738, 0.0656, 0.75, 0.05056, 0.75, 0.05056, 0.6738, 0.0656, 0.6091, 0.1083, 0.6738, 0.0656, 0.6738, 0.0656, 0.6091, 0.1083, 0.5683, 0.1654, 0.6091, 0.1083, 0.6091, 0.1083, 0.5683, 0.1654, 0.5683, 0.3292, 0.5683, 0.2877, 0.5683, 0.2877, 0.5683, 0.3292, 0.6091, 0.3906, 0.5683, 0.3292, 0.5683, 0.3292, 0.6091, 0.3906, 0.6738, 0.4339, 0.6091, 0.3906, 0.6091, 0.3906, 0.6738, 0.4339, 0.75, 0.4491, 0.6738, 0.4339, 0.6738, 0.4339, 0.75, 0.4491, 0.5683, 0.2877, 0.5683, 0.244, 0.5683, 0.244, 0.5683, 0.2877, 0.5683, 0.2186, 0.5683, 0.1654, 0.5683, 0.1654, 0.5683, 0.2186, 0.5683, 0.244, 0.5683, 0.2186, 0.5683, 0.2186, 0.5683, 0.244, 0.25, 0.4491, 0.3262, 0.4339, 0.3262, 0.4339, 0.25, 0.4491, 0.3262, 0.4339, 0.3909, 0.3908, 0.3909, 0.3908, 0.3262, 0.4339, 0.3909, 0.3908, 0.4341, 0.3261, 0.4341, 0.3261, 0.3909, 0.3908, 0.4341, 0.3261, 0.4492, 0.2499, 0.4492, 0.2499, 0.4341, 0.3261, 0.4492, 0.2499, 0.4341, 0.1736, 0.4341, 0.1736, 0.4492, 0.2499, 0.4341, 0.1736, 0.3909, 0.109, 0.3909, 0.109, 0.4341, 0.1736, 0.3909, 0.109, 0.3262, 0.06578, 0.3262, 0.06578, 0.3909, 0.109, 0.3262, 0.06578, 0.25, 0.05056, 0.25, 0.05056, 0.3262, 0.06578, 0.25, 0.05056, 0.1738, 0.0656, 0.1738, 0.0656, 0.25, 0.05056, 0.1738, 0.0656, 0.1091, 0.1083, 0.1091, 0.1083, 0.1738, 0.0656, 0.1091, 0.1083, 0.06827, 0.1654, 0.06827, 0.1654, 0.1091, 0.1083, 0.06827, 0.1654, 0.06826, 0.2186, 0.06826, 0.2186, 0.06827, 0.1654, 0.06827, 0.3292, 0.1091, 0.3906, 0.1091, 0.3906, 0.06827, 0.3292, 0.1091, 0.3906, 0.1738, 0.4339, 0.1738, 0.4339, 0.1091, 0.3906, 0.1738, 0.4339, 0.25, 0.4491, 0.25, 0.4491, 0.1738, 0.4339, 0.06826, 0.2877, 0.06827, 0.3292, 0.06827, 0.3292, 0.06826, 0.2877, 0.06826, 0.2186, 0.06828, 0.244, 0.06828, 0.244, 0.06826, 0.2186, 0.06828, 0.244, 0.06826, 0.2877, 0.06826, 0.2877, 0.06828, 0.244, 0.3125, 0.7319, 0.375, 0.7319, 0.375, 0.7319, 0.3125, 0.7319, 0.125, 0.7681, 0.0625, 0.768, 0.0625, 0.768, 0.125, 0.7681, 0.2976, 0.2892, 0.2854, 0.2708, 0.2854, 0.2708, 0.2976, 0.2892, 0.3894, 0.2282, 0.3937, 0.2497, 0.3937, 0.2497, 0.3894, 0.2282, 0.3589, 0.3016, 0.3374, 0.3058, 0.3374, 0.3058, 0.3589, 0.3016, 0.4375, 0.768, 0.375, 0.7681, 0.375, 0.7681, 0.4375, 0.768, 0.875, 0.7322, 0.9375, 0.7322, 0.9375, 0.7322, 0.875, 0.7322, 0.375, 0.7319, 0.4375, 0.732, 0.4375, 0.732, 0.375, 0.7319, 0.9375, 0.7322, 1.0, 0.7321, 1.0, 0.7321, 0.9375, 0.7322, 0.625, 0.7322, 0.6875, 0.7323, 0.6875, 0.7323, 0.625, 0.7322, 0.7854, 0.2708, 0.7976, 0.2892, 0.7976, 0.2892, 0.7854, 0.2708, 0.3159, 0.1974, 0.3374, 0.1932, 0.3374, 0.1932, 0.3159, 0.1974, 0.1875, 0.7681, 0.125, 0.7681, 0.125, 0.7681, 0.1875, 0.7681, 0.8937, 0.2497, 0.8894, 0.2282, 0.8894, 0.2282, 0.8937, 0.2497, 0.75, 0.7677, 0.6875, 0.7677, 0.6875, 0.7677, 0.75, 0.7677, 1.0, 0.7679, 0.9375, 0.7678, 0.9375, 0.7678, 1.0, 0.7679, 0.3772, 0.2895, 0.4341, 0.3261, 0.3909, 0.3908, 0.3262, 0.4339, 0.25, 0.4491, 0.1738, 0.4339, 0.1091, 0.3906, 0.06827, 0.3292, 0.06826, 0.2877, 0.06828, 0.244, 0.06826, 0.2186, 0.06827, 0.1654, 0.1091, 0.1083, 0.1738, 0.0656, 0.25, 0.05056, 0.3262, 0.06578, 0.3909, 0.109, 0.4341, 0.1736, 0.4492, 0.2499, 0.3937, 0.2497, 0.3894, 0.2282, 0.3772, 0.2099, 0.3589, 0.1976, 0.3374, 0.1932, 0.3159, 0.1974, 0.2976, 0.2095, 0.2854, 0.2277, 0.2811, 0.2492, 0.2854, 0.2708, 0.2976, 0.2892, 0.3159, 0.3015, 0.3374, 0.3058, 0.3589, 0.3016, 0.3937, 0.2497, 0.4492, 0.2499, 0.4341, 0.3261, 0.3772, 0.2895, 0.3894, 0.2712, 0.8772, 0.2895, 0.9341, 0.3261, 0.9492, 0.2499, 0.8937, 0.2497, 0.8894, 0.2712, 0.9492, 0.2499, 0.9341, 0.1736, 0.8909, 0.109, 0.8262, 0.06578, 0.75, 0.05056, 0.6738, 0.0656, 0.6091, 0.1083, 0.5683, 0.1654, 0.5683, 0.2186, 0.5683, 0.244, 0.5683, 0.2877, 0.5683, 0.3292, 0.6091, 0.3906, 0.6738, 0.4339, 0.75, 0.4491, 0.8262, 0.4339, 0.8909, 0.3908, 0.9341, 0.3261, 0.8772, 0.2895, 0.8589, 0.3016, 0.8374, 0.3058, 0.8159, 0.3015, 0.7976, 0.2892, 0.7854, 0.2708, 0.7811, 0.2492, 0.7854, 0.2277, 0.7976, 0.2095, 0.8159, 0.1974, 0.8374, 0.1932, 0.8589, 0.1976, 0.8772, 0.2099, 0.8894, 0.2282, 0.8937, 0.2497, 0.9375, 0.7322, 0.9375, 0.7678, 1.0, 0.7679, 1.0, 0.7321, 0.9375, 0.7678, 0.9375, 0.7322, 0.875, 0.7322, 0.875, 0.7678, 0.875, 0.7322, 0.8125, 0.7323, 0.8125, 0.7677, 0.875, 0.7678, 0.75, 0.7323, 0.75, 0.7677, 0.8125, 0.7677, 0.8125, 0.7323, 0.75, 0.7323, 0.6875, 0.7323, 0.6875, 0.7677, 0.75, 0.7677, 0.6875, 0.7323, 0.625, 0.7322, 0.625, 0.7678, 0.6875, 0.7677, 0.625, 0.7322, 0.5625, 0.7322, 0.5625, 0.7678, 0.625, 0.7678, 0.5, 0.7321, 0.5, 0.7679, 0.5625, 0.7678, 0.5625, 0.7322, 0.5, 0.7321, 0.4375, 0.732, 0.4375, 0.768, 0.5, 0.7679, 0.375, 0.7319, 0.375, 0.7681, 0.4375, 0.768, 0.4375, 0.732, 0.375, 0.7681, 0.375, 0.7319, 0.3125, 0.7319, 0.3125, 0.7681, 0.3125, 0.7681, 0.3125, 0.7319, 0.25, 0.7319, 0.25, 0.7681, 0.1875, 0.7319, 0.1875, 0.7681, 0.25, 0.7681, 0.25, 0.7319, 0.1875, 0.7681, 0.1875, 0.7319, 0.125, 0.7319, 0.125, 0.7681, 0.0625, 0.732, 0.0625, 0.768, 0.125, 0.7681, 0.125, 0.7319, 0.0625, 0.768, 0.0625, 0.732, 0.0, 0.7321, 0.0, 0.7679, 0.7811, 0.2492, 0.7854, 0.2708, 0.7854, 0.2708, 0.7811, 0.2492, 0.8894, 0.2712, 0.8937, 0.2497, 0.8937, 0.2497, 0.8894, 0.2712, 0.5, 0.7679, 0.4375, 0.768, 0.4375, 0.768, 0.5, 0.7679, 0.8374, 0.1932, 0.8159, 0.1974, 0.8159, 0.1974, 0.8374, 0.1932, 0.125, 0.7319, 0.1875, 0.7319, 0.1875, 0.7319, 0.125, 0.7319, 0.2854, 0.2708, 0.2811, 0.2492, 0.2811, 0.2492, 0.2854, 0.2708, 0.6875, 0.7323, 0.75, 0.7323, 0.75, 0.7323, 0.6875, 0.7323, 0.8589, 0.1976, 0.8374, 0.1932, 0.8374, 0.1932, 0.8589, 0.1976, 0.1875, 0.7319, 0.25, 0.7319, 0.25, 0.7319, 0.1875, 0.7319, 0.3937, 0.2497, 0.3894, 0.2712, 0.3894, 0.2712, 0.3937, 0.2497, 0.3374, 0.1932, 0.3589, 0.1976, 0.3589, 0.1976, 0.3374, 0.1932, 0.25, 0.7681, 0.1875, 0.7681, 0.1875, 0.7681, 0.25, 0.7681, 0.75, 0.7323, 0.8125, 0.7323, 0.8125, 0.7323, 0.75, 0.7323, 0.4375, 0.732, 0.5, 0.7321, 0.5, 0.7321, 0.4375, 0.732, 0.8125, 0.7677, 0.75, 0.7677, 0.75, 0.7677, 0.8125, 0.7677, 0.2811, 0.2492, 0.2854, 0.2277, 0.2854, 0.2277, 0.2811, 0.2492, 0.2976, 0.2095, 0.3159, 0.1974, 0.3159, 0.1974, 0.2976, 0.2095, 0.2976, 0.2892, 0.2854, 0.2708, 0.2854, 0.2708, 0.2976, 0.2892, 0.3894, 0.2282, 0.3937, 0.2497, 0.3937, 0.2497, 0.3894, 0.2282, 0.3589, 0.3016, 0.3374, 0.3058, 0.3374, 0.3058, 0.3589, 0.3016, 0.3159, 0.1974, 0.3374, 0.1932, 0.3374, 0.1932, 0.3159, 0.1974, 0.2854, 0.2708, 0.2811, 0.2492, 0.2811, 0.2492, 0.2854, 0.2708, 0.3937, 0.2497, 0.3894, 0.2712, 0.3894, 0.2712, 0.3937, 0.2497, 0.3374, 0.1932, 0.3589, 0.1976, 0.3589, 0.1976, 0.3374, 0.1932, 0.2811, 0.2492, 0.2854, 0.2277, 0.2854, 0.2277, 0.2811, 0.2492, 0.3159, 0.3015, 0.2976, 0.2892, 0.2976, 0.2892, 0.3159, 0.3015, 0.3772, 0.2099, 0.3894, 0.2282, 0.3894, 0.2282, 0.3772, 0.2099, 0.3772, 0.2895, 0.3589, 0.3016, 0.3589, 0.3016, 0.3772, 0.2895, 0.2854, 0.2277, 0.2976, 0.2095, 0.2976, 0.2095, 0.2854, 0.2277, 0.3374, 0.3058, 0.3159, 0.3015, 0.3159, 0.3015, 0.3374, 0.3058, 0.3589, 0.1976, 0.3772, 0.2099, 0.3772, 0.2099, 0.3589, 0.1976, 0.3894, 0.2712, 0.3772, 0.2895, 0.3772, 0.2895, 0.3894, 0.2712, 0.2976, 0.2095, 0.3159, 0.1974, 0.3159, 0.1974, 0.2976, 0.2095, 0.6875, 0.7677, 0.625, 0.7678, 0.625, 0.7678, 0.6875, 0.7677, 0.3159, 0.3015, 0.2976, 0.2892, 0.2976, 0.2892, 0.3159, 0.3015, 0.9375, 0.7678, 0.875, 0.7678, 0.875, 0.7678, 0.9375, 0.7678, 0.375, 0.7681, 0.3125, 0.7681, 0.3125, 0.7681, 0.375, 0.7681, 0.3772, 0.2099, 0.3894, 0.2282, 0.3894, 0.2282, 0.3772, 0.2099, 0.0625, 0.768, 0.0, 0.7679, 0.0, 0.7679, 0.0625, 0.768, 0.625, 0.7678, 0.5625, 0.7678, 0.5625, 0.7678, 0.625, 0.7678, 0.3772, 0.2895, 0.3589, 0.3016, 0.3589, 0.3016, 0.3772, 0.2895, 0.2854, 0.2277, 0.2976, 0.2095, 0.2976, 0.2095, 0.2854, 0.2277, 0.3374, 0.3058, 0.3159, 0.3015, 0.3159, 0.3015, 0.3374, 0.3058, 0.875, 0.7678, 0.8125, 0.7677, 0.8125, 0.7677, 0.875, 0.7678, 0.3125, 0.7681, 0.25, 0.7681, 0.25, 0.7681, 0.3125, 0.7681, 0.3589, 0.1976, 0.3772, 0.2099, 0.3772, 0.2099, 0.3589, 0.1976, 0.5625, 0.7678, 0.5, 0.7679, 0.5, 0.7679, 0.5625, 0.7678, 0.3894, 0.2712, 0.3772, 0.2895, 0.3772, 0.2895, 0.3894, 0.2712, 0.8894, 0.2282, 0.8772, 0.2099, 0.8772, 0.2099, 0.8894, 0.2282, 0.7854, 0.2708, 0.7976, 0.2892, 0.7976, 0.2892, 0.7854, 0.2708, 0.8937, 0.2497, 0.8894, 0.2282, 0.8894, 0.2282, 0.8937, 0.2497, 0.7811, 0.2492, 0.7854, 0.2708, 0.7854, 0.2708, 0.7811, 0.2492, 0.8894, 0.2712, 0.8937, 0.2497, 0.8937, 0.2497, 0.8894, 0.2712, 0.8374, 0.1932, 0.8159, 0.1974, 0.8159, 0.1974, 0.8374, 0.1932, 0.8589, 0.1976, 0.8374, 0.1932, 0.8374, 0.1932, 0.8589, 0.1976, 0.8374, 0.3058, 0.8589, 0.3016, 0.8589, 0.3016, 0.8374, 0.3058, 0.8159, 0.1974, 0.7976, 0.2095, 0.7976, 0.2095, 0.8159, 0.1974, 0.8589, 0.3016, 0.8772, 0.2895, 0.8772, 0.2895, 0.8589, 0.3016, 0.7976, 0.2095, 0.7854, 0.2277, 0.7854, 0.2277, 0.7976, 0.2095, 0.7976, 0.2892, 0.8159, 0.3015, 0.8159, 0.3015, 0.7976, 0.2892, 0.8772, 0.2099, 0.8589, 0.1976, 0.8589, 0.1976, 0.8772, 0.2099, 0.8159, 0.3015, 0.8374, 0.3058, 0.8374, 0.3058, 0.8159, 0.3015, 0.8772, 0.2895, 0.8894, 0.2712, 0.8894, 0.2712, 0.8772, 0.2895, 0.7854, 0.2277, 0.7811, 0.2492, 0.7811, 0.2492, 0.7854, 0.2277, 0.8894, 0.2282, 0.8772, 0.2099, 0.8772, 0.2099, 0.8894, 0.2282, 0.8374, 0.3058, 0.8589, 0.3016, 0.8589, 0.3016, 0.8374, 0.3058, 0.0625, 0.732, 0.125, 0.7319, 0.125, 0.7319, 0.0625, 0.732, 0.8159, 0.1974, 0.7976, 0.2095, 0.7976, 0.2095, 0.8159, 0.1974, 0.5625, 0.7322, 0.625, 0.7322, 0.625, 0.7322, 0.5625, 0.7322, 0.8589, 0.3016, 0.8772, 0.2895, 0.8772, 0.2895, 0.8589, 0.3016, 0.0, 0.7321, 0.0625, 0.732, 0.0625, 0.732, 0.0, 0.7321, 0.7976, 0.2095, 0.7854, 0.2277, 0.7854, 0.2277, 0.7976, 0.2095, 0.7976, 0.2892, 0.8159, 0.3015, 0.8159, 0.3015, 0.7976, 0.2892, 0.8125, 0.7323, 0.875, 0.7322, 0.875, 0.7322, 0.8125, 0.7323, 0.25, 0.7319, 0.3125, 0.7319, 0.3125, 0.7319, 0.25, 0.7319, 0.8772, 0.2099, 0.8589, 0.1976, 0.8589, 0.1976, 0.8772, 0.2099, 0.8159, 0.3015, 0.8374, 0.3058, 0.8374, 0.3058, 0.8159, 0.3015, 0.8772, 0.2895, 0.8894, 0.2712, 0.8894, 0.2712, 0.8772, 0.2895, 0.7854, 0.2277, 0.7811, 0.2492, 0.7811, 0.2492, 0.7854, 0.2277, 0.5, 0.7321, 0.5625, 0.7322, 0.5625, 0.7322, 0.5, 0.7321])
me_cylinder.materials.append(mat_material_001)
me_cylinder.use_remesh_fix_poles = True
me_cylinder.use_remesh_preserve_attributes = False
me_cylinder.use_mirror_vertex_groups = False
me_cylinder.update()

# ---- objects
ob_key = bpy.data.objects.new('key', me_cylinder)

# ---- transforms, parenting, visibility, modifiers, constraints
ob_key.location = (0.0, 0.0, 0.0)
ob_key.scale = (0.4672, 0.4672, 0.4672)
ob_key.lineart.crease_threshold = 0.0

# ---- collection membership
col_collection.objects.link(ob_key)

# ---- scene / render settings (as saved in the file)
scene.frame_start = 1; scene.frame_end = 250; scene.frame_set(1)
scene.render.engine = 'BLENDER_EEVEE_NEXT'
scene.cycles.use_denoising = False
scene.cycles.samples = 128
scene.cycles.sampling_pattern = 'TABULATED_SOBOL'
scene.cycles.use_adaptive_sampling = False
scene.cycles.use_light_tree = False
scene.view_settings.view_transform = 'Filmic'
bpy.context.view_layer.update()

# ---- added for rendering (the .blend has no active camera and no usable light): camera, sun
cam_auto = bpy.data.cameras.new('AutoCamera')
cam_auto.lens = 50.0
cam_auto.sensor_width = 36.0
cam_auto.clip_end = 1000.0
ob_auto_camera = bpy.data.objects.new('AutoCamera', cam_auto)
scene.collection.objects.link(ob_auto_camera)
ob_auto_camera.location = (0.168173, -0.222054, 0.148036)
ob_auto_camera.rotation_euler = (1.09748, -7.21219e-08, 0.694738)
scene.camera = ob_auto_camera
light_auto_sun = bpy.data.lights.new('AutoSun', 'SUN')
light_auto_sun.energy = 3.0
light_auto_sun.angle = 0.0523599
ob_auto_sun = bpy.data.objects.new('AutoSun', light_auto_sun)
scene.collection.objects.link(ob_auto_sun)
ob_auto_sun.rotation_euler = (0.872665, 0.174533, 0.523599)
bpy.context.view_layer.update()
